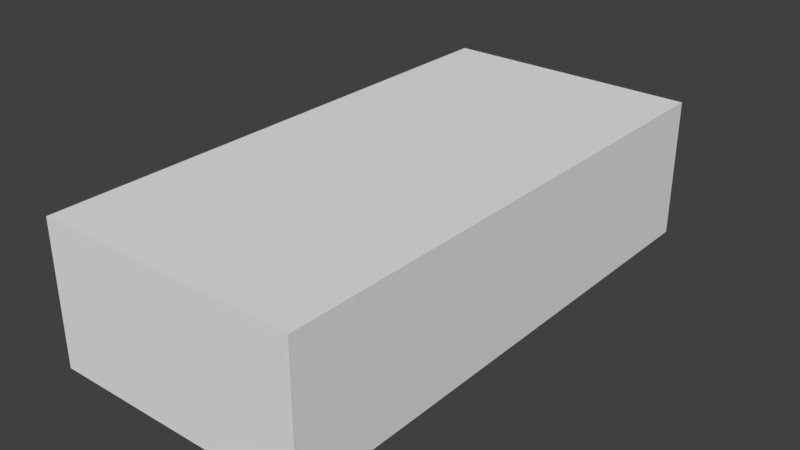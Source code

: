 # Source: rt_ryukyu.blend  (saved by Blender 2.81.16; exported with 4.5.12 LTS)
import bpy
from mathutils import Matrix  # noqa: F401  (used for matrix-valued properties, if any)

bpy.ops.wm.read_factory_settings(use_empty=True)
scene = bpy.context.scene
scene.name = 'Scene'

# ---- materials (node trees are filled in below, after node groups)
mat_base___eeeeee___primary = bpy.data.materials.new('base [#eeeeee] [primary]')
mat_base___eeeeee___primary.alpha_threshold = 0.0
mat_base___eeeeee___primary.use_transparent_shadow = False
mat_base___eeeeee___primary.diffuse_color = (0.8711, 0.8711, 0.8711, 1.0)
mat_base___eeeeee___primary.specular_color = (0.0, 0.0, 0.0)
mat_base___eeeeee___primary.roughness = 0.5
mat_highlight___ee3333 = bpy.data.materials.new('highlight [#ee3333]')
mat_highlight___ee3333.alpha_threshold = 0.0
mat_highlight___ee3333.use_transparent_shadow = False
mat_highlight___ee3333.diffuse_color = (0.25, 0.03314, 0.03105, 1.0)
mat_highlight___ee3333.specular_color = (0.0, 0.0, 0.0)
mat_highlight___ee3333.roughness = 0.5

# ---- material node trees

# ---- world
world_world = bpy.data.worlds.new('World'); scene.world = world_world
world_world.color = (0.05088, 0.05088, 0.05088)
world_world.use_sun_shadow = False
world_world.sun_shadow_jitter_overblur = 0.0
world_world.cycles.sampling_method = 'MANUAL'

# ---- meshes
me_chassis = bpy.data.meshes.new('chassis')
me_chassis.from_pydata([(0.5373, -1.944, 0.1876), (0.5348, -1.538, 0.414), (0.7704, -1.908, 0.1902), (0.8283, -1.538, 0.4173), (0.8261, 1.214, 0.6158), (0.8264, 0.8507, 0.5902), (0.7007, 1.613, 0.6692), (0.6288, 0.5923, 0.5518), (0.8268, 0.5923, 0.554), (0.5602, 0.7805, 0.5891), (0.4606, 0.9492, 0.5998), (0.8023, 1.57, 0.6537), (0.4275, 1.613, 0.6807), (0.2946, 1.108, 0.6214), (0.4331, 1.658, 0.4448), (0.4359, 1.58, 0.1961), (0.7591, 1.489, 0.07491), (0.8094, 1.58, 0.2004), (0.8065, 1.658, 0.449), (0.4315, 0.02855, 0.8379), (0.2691, -0.1391, 0.8009), (0.4309, 0.6224, 0.8109), (0.7091, 1.477, 0.8711), (0.7563, 1.279, 0.7545), (0.7091, 1.685, 0.8712), (0.4315, 0.4245, 0.8371), (0.5431, -0.07285, 0.804), (0.5119, 0.5329, 0.8059), (0.7712, 1.687, 0.7256), (0.7041, 0.3495, 0.5388), (0.3296, -0.8586, 0.5379), (-4.091e-06, -0.8586, 0.5341), (0.6572, -0.6744, 0.5417), (0.7042, -0.5603, 0.5247), (0.8271, -0.8587, 0.5172), (0.8272, -0.0727, 0.5156), (0.8792, -1.247, 0.4795), (0.8272, -1.276, 0.513), (0.8268, -1.03, 0.5434), (0.8806, 1.173, 0.3677), (0.8826, 1.217, 0.1903), (0.8792, -1.06, 0.4796), (0.8805, -1.436, 0.3653), (0.8806, 0.608, 0.3674), (0.8705, 0.5663, -0.06899), (0.8825, -0.8292, 0.1901), (0.8826, 0.5662, 0.1928), (0.8805, -0.8722, 0.3666), (0.8705, -0.8291, -0.07072), (0.8793, 0.9843, 0.4807), (0.8793, 0.7981, 0.4806), (0.8825, -1.477, 0.1908), (0.8698, 1.217, 0.03018), (0.539, -1.908, 0.03842), (0.7726, -1.818, -0.00667), (0.772, -1.908, 0.04106), (0.7733, -1.91, -0.07107), (0.8855, -1.477, -0.07055), (0.2393, -1.276, 0.4966), (0.5337, -1.276, 0.5097), (0.2387, -1.03, 0.5523), (0.5333, -1.03, 0.5401), (1.346e-07, -1.539, 0.3976), (-1.41e-07, 1.613, 0.6759), (-1.45e-07, 1.658, 0.4399), (-2.497e-09, 0.02857, 0.833), (1.668e-07, -1.908, 0.03232), (1.267e-07, -1.276, 0.4939), (1.699e-07, -1.944, 0.1815), (-1.032e-07, 1.181, 0.6326), (-1.907e-07, 1.489, 0.06631), (-1.382e-07, 1.58, 0.1912), (-1.473e-07, 1.685, 0.8631), (-5.847e-08, 0.6689, 0.813), (1.216e-08, -0.1391, 0.7978), (-3.711e-08, 0.4245, 0.8322), (-1.291e-07, 1.477, 0.863), (1.589e-07, -1.818, -0.01542), (1.669e-07, -1.909, -0.07983), (0.5348, -1.03, 0.4796), (0.5348, 0.5662, 0.1828), (0.5348, -0.8291, -0.08057), (0.5348, -1.477, 0.1808), (0.5348, -0.8292, 0.1801), (0.5348, 0.7981, 0.4706), (0.5348, -1.436, 0.3554), (0.5348, -0.8722, 0.3566), (0.5348, -1.247, 0.4696), (0.5348, 1.173, 0.3577), (0.5348, -1.477, -0.08057), (0.5348, 0.608, 0.3574), (0.5348, 0.5663, -0.07885), (0.5348, 1.217, 0.1803), (0.5348, 0.9844, 0.4707), (0.5348, 1.217, 0.02033), (0.5348, 0.8911, -0.04539), (0.5348, -1.15, -0.08057), (-7.791e-08, 0.8911, -0.04539), (-1.064e-07, 1.217, 0.02033), (-4.951e-08, 0.5663, -0.07885), (1.005e-07, -1.15, -0.08057), (1.291e-07, -1.477, -0.08057), (7.248e-08, -0.8291, -0.08057), (-0.0006227, -1.03, 0.5496)], [], [(55, 2, 0, 53), (6, 5, 4), (8, 5, 7), (10, 9, 5), (6, 4, 11), (6, 10, 5), (69, 12, 63), (6, 12, 13), (5, 9, 7), (6, 13, 10), (17, 16, 15), (14, 12, 6), (15, 70, 71), (74, 20, 19, 65), (73, 21, 13), (24, 22, 23), (26, 25, 19), (25, 26, 27), (27, 21, 25), (10, 13, 21), (23, 4, 11), (75, 25, 73), (26, 19, 20), (28, 23, 11), (21, 27, 10), (24, 23, 28), (23, 5, 4), (9, 27, 7), (27, 9, 10), (26, 29, 27), (30, 26, 20), (27, 29, 7), (20, 31, 30), (33, 26, 32), (30, 32, 26), (29, 26, 33), (34, 33, 32), (29, 33, 35), (38, 37, 36), (11, 39, 18), (18, 39, 40), (34, 35, 33), (11, 4, 39), (35, 34, 41), (37, 3, 42), (36, 37, 42), (7, 29, 8), (43, 8, 35), (8, 29, 35), (34, 32, 38), (38, 36, 41), (46, 45, 44), (43, 47, 46), (34, 38, 41), (17, 18, 40), (48, 44, 45), (5, 49, 4), (43, 50, 8), (45, 46, 47), (43, 35, 47), (50, 49, 5), (5, 8, 50), (51, 42, 2), (16, 17, 52), (4, 49, 39), (40, 52, 17), (3, 2, 42), (35, 41, 47), (55, 54, 51), (54, 55, 53), (2, 3, 1, 0), (57, 54, 56), (51, 2, 55), (57, 51, 54), (62, 58, 67), (58, 62, 1), (61, 60, 58, 59), (30, 60, 61), (62, 68, 0, 1), (61, 38, 32), (59, 1, 3, 37), (59, 58, 1), (60, 30, 31), (61, 32, 30), (6, 11, 18), (18, 14, 6), (84, 50, 43, 90), (86, 47, 41, 79), (92, 40, 39, 88), (16, 94, 70), (52, 40, 92, 94), (44, 48, 81, 91), (56, 89, 57), (49, 93, 88, 39), (41, 36, 87, 79), (51, 57, 89, 82), (45, 47, 86, 83), (42, 51, 82, 85), (46, 44, 91, 80), (36, 42, 85, 87), (49, 50, 84, 93), (43, 46, 80, 90), (48, 45, 83, 81), (56, 54, 77, 78), (60, 31, 103), (20, 74, 31), (19, 25, 75, 65), (24, 72, 76, 22), (15, 71, 64, 14), (13, 69, 73), (0, 68, 66, 53), (58, 60, 103, 67), (53, 77, 54), (25, 21, 73), (14, 64, 63, 12), (12, 69, 13), (16, 52, 94), (56, 78, 89), (93, 84, 95), (80, 91, 95), (94, 92, 95), (90, 80, 95), (88, 93, 95), (92, 88, 95), (84, 90, 95), (81, 83, 96), (79, 87, 96), (86, 79, 96), (82, 89, 96), (83, 86, 96), (85, 82, 96), (87, 85, 96), (81, 96, 100, 102), (96, 89, 101, 100), (89, 78, 101), (91, 81, 102, 99), (94, 95, 97, 98), (95, 91, 99, 97), (94, 98, 70), (15, 16, 70), (18, 17, 15, 14), (53, 66, 77), (61, 59, 37, 38)])
me_chassis.polygons.foreach_set('material_index', [0, 0, 0, 0, 0, 0, 0, 0, 0, 0, 0, 0, 0, 1, 1, 1, 1, 1, 1, 1, 1, 1, 1, 1, 1, 1, 1, 1, 1, 0, 0, 0, 0, 0, 0, 0, 0, 0, 0, 0, 0, 0, 0, 0, 0, 0, 0, 0, 0, 0, 0, 0, 0, 0, 0, 0, 0, 0, 0, 0, 0, 0, 0, 0, 0, 0, 0, 0, 0, 0, 0, 0, 0, 0, 0, 0, 0, 0, 0, 0, 0, 0, 0, 0, 0, 0, 0, 0, 0, 0, 0, 0, 0, 0, 0, 0, 0, 0, 0, 0, 0, 0, 0, 0, 0, 0, 1, 1, 0, 1, 0, 0, 0, 1, 0, 0, 0, 0, 0, 0, 0, 0, 0, 0, 0, 0, 0, 0, 0, 0, 0, 0, 0, 0, 0, 0, 0, 0, 0, 0, 0, 0, 0])
_uv = me_chassis.uv_layers.new(name='UVMap')
_uv.uv.foreach_set('vector', [0.9624, 0.4292, 0.9624, 0.999, 0.8219, 0.999, 0.8218, 0.4292, 0.07593, 0.0004883, 0.0004883, 0.7461, 0.0004883, 0.3906, 0.0004883, 0.9878, 0.0004883, 0.8589, 0.1202, 0.9878, 0.2211, 0.7627, 0.1613, 0.9277, 0.0004883, 0.8589, 0.07593, 0.0004883, 0.0004883, 0.3906, 0.01514, 0.04248, 0.07593, 0.0004883, 0.2211, 0.8701, 0.0004883, 0.999, 0.4982, 0.5628, 0.2404, 0.0004883, 0.4983, 0.0004883, 0.07593, 0.0004883, 0.2404, 0.0004883, 0.3212, 0.6621, 0.0004883, 0.8589, 0.1613, 0.9277, 0.1202, 0.9878, 0.07593, 0.0004883, 0.3212, 0.6621, 0.2211, 0.8701, 0.0004883, 0.335, 0.03235, 0.0004883, 0.2319, 0.335, 0.2319, 0.0, 0.2335, 0.5621, 0.06458, 0.5621, 0.2319, 0.335, 0.5024, 0.0004883, 0.502, 0.2121, 0.5, 0.5553, 0.7456, 0.5159, 0.8943, 0.6194, 0.5002, 0.6194, 0.4983, 0.006085, 0.8552, 0.00415, 0.7708, 0.4753, 0.1499, 0.9111, 0.2517, 0.9062, 0.2666, 0.7751, 0.9956, 0.5564, 0.8943, 0.8643, 0.8943, 0.6194, 0.8943, 0.8643, 0.9956, 0.5564, 0.9673, 0.9678, 0.9673, 0.9678, 0.8931, 0.9873, 0.8943, 0.8643, 0.8757, 0.4758, 0.7361, 0.4753, 0.8552, 0.00415, 0.2666, 0.7751, 0.1843, 0.6074, 0.1514, 0.6716, 0.5002, 0.8643, 0.8943, 0.8643, 0.5003, 1.016, 0.9956, 0.5564, 0.8943, 0.6194, 0.7456, 0.5159, 0.1597, 0.8418, 0.2666, 0.7751, 0.1514, 0.6716, 0.8552, 0.00415, 0.9343, 0.00708, 0.8357, 0.4758, 0.1499, 0.9111, 0.2666, 0.7751, 0.1597, 0.8418, 0.2666, 0.7751, 0.2534, 0.6221, 0.1843, 0.6074, 0.06299, 0.07104, 0.0354, 0.4045, 0.0004883, 0.1091, 0.9343, 0.00708, 0.9329, 0.4126, 0.8357, 0.4758, 0.548, 0.9985, 0.2178, 0.01465, 0.03589, 0.999, 0.7935, 0.05566, 0.5829, 0.979, 0.6669, 0.979, 0.03589, 0.999, 0.2178, 0.01465, 0.05481, 0.1172, 0.9135, 0.9839, 0.7931, 0.05469, 0.9323, 0.05469, 0.4834, 0.01318, 0.548, 0.998, 0.5809, 0.009766, 0.7936, 0.05566, 0.5848, 0.05615, 0.5829, 0.979, 0.2178, 0.01416, 0.548, 0.998, 0.4834, 0.01318, 0.125, 0.9238, 0.127, 1.0, 0.001709, 0.999, 0.5374, 1.001, 0.2173, 0.9985, 0.4948, 0.9248, 0.08582, 0.999, 0.0, 0.9263, 0.04675, 0.7832, 0.9674, 0.999, 0.8135, 0.5864, 0.9994, 0.7051, 0.9994, 0.7051, 0.8135, 0.5864, 0.8282, 0.3311, 0.04321, 0.9248, 0.4948, 0.9248, 0.2173, 0.9985, 0.9674, 0.999, 0.8365, 0.9448, 0.8135, 0.5864, 0.3967, 0.8818, 0.11, 0.8843, 0.03503, 0.8247, 0.0, 1.0, 0.002686, 0.9985, 0.09204, 0.6421, 0.08948, 0.7871, 0.0, 1.0, 0.09204, 0.6421, 0.6537, 0.9956, 0.5452, 0.9971, 0.6537, 0.9263, 0.6422, 0.6455, 0.6404, 0.9434, 0.3934, 0.8833, 0.6537, 0.9263, 0.5452, 0.9971, 0.3549, 0.9248, 0.125, 0.9238, 0.001709, 0.999, 0.0004883, 0.9204, 0.08582, 0.999, 0.04675, 0.7832, 0.1156, 0.7827, 0.6283, 0.3701, 0.1198, 0.3667, 0.6283, 0.0009766, 0.6422, 0.6455, 0.1055, 0.646, 0.6283, 0.3701, 0.1021, 0.9321, 0.08582, 0.999, 0.1156, 0.7827, 0.9709, 0.3467, 0.9994, 0.7051, 0.8282, 0.3311, 0.1198, 0.0004883, 0.6283, 0.0009766, 0.1198, 0.3667, 0.7028, 0.9077, 0.752, 0.7495, 0.8365, 0.9448, 0.6539, 0.6455, 0.7196, 0.7314, 0.6404, 0.9434, 0.1198, 0.3667, 0.6283, 0.3701, 0.1055, 0.646, 0.6422, 0.6455, 0.3934, 0.8833, 0.1055, 0.646, 0.6833, 0.7495, 0.752, 0.7495, 0.7028, 0.9077, 0.7351, 0.999, 0.6404, 0.9434, 0.7196, 0.7314, 0.08862, 0.521, 0.09204, 0.6187, -0.007202, 0.5386, 0.9374, 0.1665, 0.9709, 0.3467, 0.8282, 0.09912, 0.8365, 0.9448, 0.752, 0.7495, 0.8135, 0.5864, 0.8282, 0.3311, 0.8282, 0.09912, 0.9709, 0.3467, 0.002686, 0.9985, 0.0004883, 0.7993, 0.09204, 0.6421, 0.3934, 0.8833, 0.0365, 0.8257, 0.1055, 0.646, 0.9557, 0.4258, 0.9561, 0.2388, 0.9562, 0.9697, 0.9624, 0.2471, 0.9624, 0.4292, 0.8218, 0.4292, 0.9629, 0.0, 0.9994, 0.527, 0.8224, 0.527, 0.8223, 0.0, 0.9562, 0.0004883, 0.9561, 0.2236, 0.9562, -0.001465, 0.9562, 0.9697, 0.9557, 0.9678, 0.9557, 0.6626, 0.9562, 0.0004883, 0.9562, 0.9697, 0.9561, 0.2388, 0.5009, 0.003906, 0.6447, 0.4219, 0.5002, 0.4219, 0.6447, 0.4219, 0.5009, 0.003906, 0.8224, 0.003906, 0.8224, 0.8115, 0.6447, 0.8115, 0.6447, 0.4219, 0.8224, 0.4219, 0.6993, 0.999, 0.6447, 0.8115, 0.8224, 0.8115, 0.4962, 0.5605, 0.4982, 0.0, 0.8223, 0.0, 0.8224, 0.5621, 0.8224, 0.8115, 0.9994, 0.8115, 0.897, 1.0, 0.8224, 0.4883, 0.8224, 0.003906, 0.9994, 0.003906, 0.9994, 0.4883, 0.8224, 0.4219, 0.6447, 0.4219, 0.8224, 0.003906, 0.6447, 0.8115, 0.6993, 0.999, 0.5009, 0.999, 0.8224, 0.8115, 0.897, 1.0, 0.6993, 0.999, 0.06458, 0.5621, 0.002197, 0.5186, 0.0004883, 0.0, 0.0004883, 0.0, 0.2319, 0.0, 0.06458, 0.5621, 0.9144, -0.856, 0.9158, -0.856, 0.9158, -0.856, 0.9144, -0.856, 0.9144, -0.854, 0.9158, -0.854, 0.9158, -0.854, 0.9144, -0.854, 0.9144, -0.8562, 0.9158, -0.8562, 0.9158, -0.8562, 0.9144, -0.8562, 0.9374, 0.1665, 0.9144, -0.8562, 0.926, -0.313, 0.9158, -0.8562, 0.9158, -0.8562, 0.9144, -0.8562, 0.9144, -0.8562, 0.9158, -0.8557, 0.1198, 0.0004883, 0.519, -0.4304, 0.9144, -0.8557, 0.9562, -0.001465, 0.9144, -0.8538, 0.9158, -0.8538, 0.9158, -0.856, 0.9144, -0.8561, 0.9144, -0.8562, 0.9158, -0.8562, 0.9158, -0.854, 0.9158, -0.8538, 0.9144, -0.8538, 0.9144, -0.8539, 0.9158, -0.8538, 0.9158, -0.8538, 0.9144, -0.8538, 0.9144, -0.8538, 0.9158, -0.854, 0.9158, -0.854, 0.9144, -0.854, 0.9144, -0.854, 0.9158, -0.8538, 0.9158, -0.8538, 0.9144, -0.8538, 0.9144, -0.8538, 0.9158, -0.8557, 0.9158, -0.8557, 0.9144, -0.8557, 0.9144, -0.8557, 0.9158, -0.8538, 0.9158, -0.8538, 0.9144, -0.8538, 0.9144, -0.8538, 0.9158, -0.856, 0.9158, -0.856, 0.9144, -0.856, 0.9144, -0.856, 0.9158, -0.856, 0.9158, -0.8557, 0.9144, -0.8557, 0.9144, -0.8558, 0.9158, -0.854, 0.9158, -0.854, 0.9144, -0.854, 0.9144, -0.854, 0.9624, 0.0004883, 0.9624, 0.2471, 0.4971, 0.2471, 0.4969, 0.1246, 0.6447, 0.8115, 0.5009, 0.999, 0.6447, 0.8115, 0.9135, 0.9839, 0.7905, 0.9839, 0.7931, 0.05469, 0.8943, 0.6194, 0.8943, 0.8643, 0.5002, 0.8643, 0.5002, 0.741, 0.1499, 0.9111, 0.2004, 0.9087, 0.2517, 0.9062, 0.2517, 0.9062, 0.2319, 0.335, 0.5019, 0.335, 0.501, 0.6658, 0.2319, 0.999, 0.7708, 0.4753, 0.4941, 0.4756, 0.4986, 0.01252, 0.8219, 0.999, 0.4982, 0.999, 0.4977, 0.7164, 0.8218, 0.4292, 0.6447, 0.4219, 0.6447, 0.8115, 0.6447, 0.8115, 0.6447, 0.4219, 0.8218, 0.4292, 0.4973, 0.3554, 0.9624, 0.2471, 0.8943, 0.8643, 0.8931, 0.9873, 0.5003, 1.016, 0.2319, 0.0, 0.5002, 0.0, 0.4992, 0.2828, 0.2335, 0.5621, 0.2404, 0.0004883, 0.4982, 0.5661, 0.3212, 0.6621, 0.9374, 0.1665, 0.9158, -0.8562, 0.9144, -0.8562, 0.9562, -0.001465, 0.936, -0.4014, 0.9144, -0.8538, 0.9144, -0.856, 0.9144, -0.856, 0.9144, -0.856, 0.9144, -0.8557, 0.9144, -0.8557, 0.9144, -0.8557, 0.9144, -0.8562, 0.9144, -0.8562, 0.9144, -0.8562, 0.9144, -0.8558, 0.9144, -0.8557, 0.9144, -0.8558, 0.9144, -0.8562, 0.9144, -0.8561, 0.9144, -0.8562, 0.9144, -0.8562, 0.9144, -0.8562, 0.9144, -0.8562, 0.9144, -0.856, 0.9144, -0.856, 0.9144, -0.856, 0.9144, -0.854, 0.9144, -0.854, 0.9144, -0.854, 0.9144, -0.8539, 0.9144, -0.8538, 0.9144, -0.8539, 0.9144, -0.854, 0.9144, -0.854, 0.9144, -0.854, 0.9144, -0.8538, 0.9144, -0.8538, 0.9144, -0.8538, 0.9144, -0.854, 0.9144, -0.854, 0.9144, -0.854, 0.9144, -0.8538, 0.9144, -0.8538, 0.9144, -0.8538, 0.9144, -0.8538, 0.9144, -0.8538, 0.9144, -0.8538, 0.9144, -0.854, 0.9144, -0.854, 0.9144, -0.854, 0.9144, -0.854, 0.9144, -0.8538, 0.9144, -0.8538, 0.9144, -0.8538, 0.9144, -0.8538, 0.9144, -0.8538, 0.936, -0.4014, 0.9144, -0.8538, 0.9144, -0.8557, 0.519, -0.4304, 0.519, -0.4304, 0.9144, -0.8557, 0.9144, -0.8562, 0.9144, -0.8562, 0.9144, -0.8562, 0.9144, -0.8562, 0.9144, -0.8557, 0.9144, -0.8557, 0.9144, -0.8557, 0.9144, -0.8557, 0.9144, -0.8562, 0.9144, -0.8562, 0.926, -0.313, 0.2319, 0.335, 0.03235, 0.0004883, 0.5024, 0.0004883, 0.0004883, 0.999, 0.0004883, 0.335, 0.2319, 0.335, 0.2319, 0.999, 0.8218, 0.4292, 0.4973, 0.4292, 0.4973, 0.3554, 0.8224, 0.8115, 0.8224, 0.4883, 0.9994, 0.4883, 0.9994, 0.8115])
me_chassis.materials.append(mat_base___eeeeee___primary)
me_chassis.materials.append(mat_highlight___ee3333)
me_chassis.use_remesh_preserve_volume = False
me_chassis.use_remesh_preserve_attributes = False
me_chassis.use_mirror_vertex_groups = False
me_chassis.update()
me_collision = bpy.data.meshes.new('collision')
me_collision.from_pydata([(-0.8855, -1.944, -0.08057), (-0.8855, -1.944, 0.8712), (-0.8855, 1.687, 0.8712), (-0.8855, 1.687, -0.08057), (0.8855, -1.944, -0.08057), (0.8855, -1.944, 0.8712), (0.8855, 1.687, 0.8712), (0.8855, 1.687, -0.08057)], [], [(7, 5, 4), (4, 5, 1), (4, 1, 0), (5, 6, 2), (1, 2, 3), (5, 2, 1), (1, 3, 0), (2, 6, 7), (2, 7, 3), (3, 7, 4), (3, 4, 0), (7, 6, 5)])
me_collision.materials.append(None)
me_collision.materials.append(None)
me_collision.use_remesh_preserve_volume = False
me_collision.use_remesh_preserve_attributes = False
me_collision.use_mirror_vertex_groups = False
me_collision.update()

# ---- objects
ob_chassis = bpy.data.objects.new('chassis', me_chassis)
ob_collision = bpy.data.objects.new('collision', me_collision)
ob_wheel_fl = bpy.data.objects.new('wheel_fl', None)
ob_wheel_fr = bpy.data.objects.new('wheel_fr', None)
ob_wheel_rl = bpy.data.objects.new('wheel_rl', None)
ob_wheel_rr = bpy.data.objects.new('wheel_rr', None)

# ---- transforms, parenting, visibility, modifiers, constraints
ob_chassis.location = (0.0, 0.0, 0.0)
ob_chassis.lineart.crease_threshold = 0.0
_m = ob_chassis.modifiers.new('Mirror', 'MIRROR')
ob_collision.location = (0.0, 0.0, 0.0)
ob_collision.lineart.crease_threshold = 0.0
ob_wheel_fl.location = (0.7168, -1.144, 0.1241)
ob_wheel_fl.empty_image_offset = (0.0, 0.0)
ob_wheel_fl.lineart.crease_threshold = 0.0
ob_wheel_fr.location = (-0.7168, -1.144, 0.1241)
ob_wheel_fr.empty_image_offset = (0.0, 0.0)
ob_wheel_fr.lineart.crease_threshold = 0.0
ob_wheel_rl.location = (0.7352, 0.891, 0.1241)
ob_wheel_rl.empty_image_offset = (0.0, 0.0)
ob_wheel_rl.lineart.crease_threshold = 0.0
ob_wheel_rr.location = (-0.7352, 0.891, 0.1241)
ob_wheel_rr.empty_image_offset = (0.0, 0.0)
ob_wheel_rr.lineart.crease_threshold = 0.0

# ---- collection membership
scene.collection.objects.link(ob_chassis)
scene.collection.objects.link(ob_collision)
scene.collection.objects.link(ob_wheel_fl)
scene.collection.objects.link(ob_wheel_fr)
scene.collection.objects.link(ob_wheel_rl)
scene.collection.objects.link(ob_wheel_rr)

# ---- scene / render settings (as saved in the file)
scene.frame_start = 1; scene.frame_end = 250; scene.frame_set(79)
scene.render.engine = 'BLENDER_EEVEE_NEXT'
scene.render.resolution_percentage = 50
scene.render.dither_intensity = 0.0
scene.cycles.use_denoising = False
scene.cycles.samples = 128
scene.cycles.sampling_pattern = 'TABULATED_SOBOL'
scene.cycles.use_adaptive_sampling = False
scene.cycles.use_light_tree = False
scene.cycles.blur_glossy = 0.0
scene.cycles.sample_clamp_indirect = 0.0
scene.view_settings.view_transform = 'Standard'
bpy.context.view_layer.update()

# ---- added for rendering (the .blend has no active camera and no usable light): camera, sun
cam_auto = bpy.data.cameras.new('AutoCamera')
cam_auto.lens = 50.0
cam_auto.sensor_width = 36.0
cam_auto.clip_end = 1000.0
ob_auto_camera = bpy.data.objects.new('AutoCamera', cam_auto)
scene.collection.objects.link(ob_auto_camera)
ob_auto_camera.location = (3.84014, -4.73642, 3.46741)
ob_auto_camera.rotation_euler = (1.09748, -7.21219e-08, 0.694738)
scene.camera = ob_auto_camera
light_auto_sun = bpy.data.lights.new('AutoSun', 'SUN')
light_auto_sun.energy = 3.0
light_auto_sun.angle = 0.0523599
ob_auto_sun = bpy.data.objects.new('AutoSun', light_auto_sun)
scene.collection.objects.link(ob_auto_sun)
ob_auto_sun.rotation_euler = (0.872665, 0.174533, 0.523599)
bpy.context.view_layer.update()
